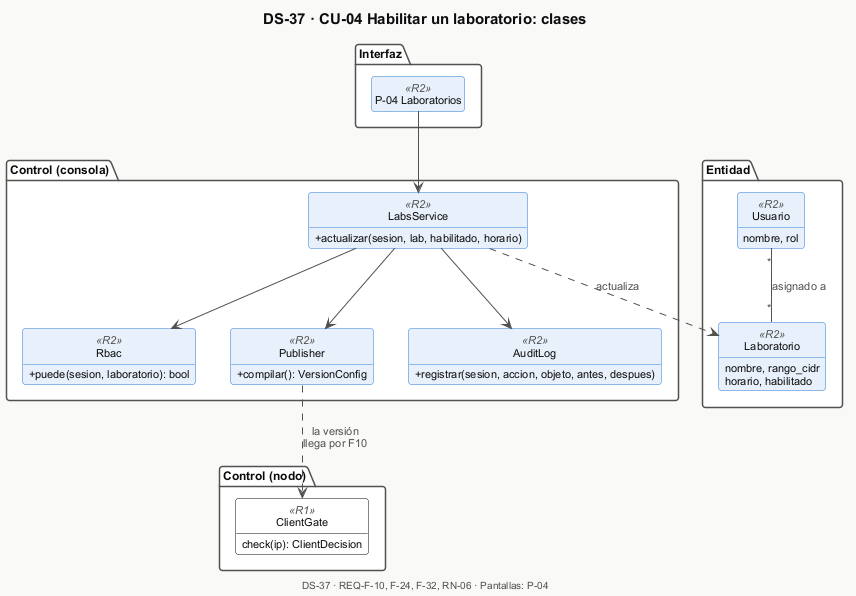

The diagram above was rendered by PlantUML. Its source (embedded in the PNG):
@startuml DS-37-cu04-clases
!include _estilo.iuml
title DS-37 · CU-04 Habilitar un laboratorio: clases
package "Interfaz" {
  class "P-04 Laboratorios" as P04 <<R2>>
}
package "Control (consola)" {
  class LabsService <<R2>> {
    + actualizar(sesion, lab, habilitado, horario)
  }
  class Rbac <<R2>> {
    + puede(sesion, laboratorio): bool
  }
  class Publisher <<R2>> {
    + compilar(): VersionConfig
  }
  class AuditLog <<R2>> {
    + registrar(sesion, accion, objeto, antes, despues)
  }
}
package "Control (nodo)" {
  class ClientGate <<R1>> {
    check(ip): ClientDecision
  }
}
package "Entidad" {
  class Laboratorio <<R2>> {
    nombre, rango_cidr
    horario, habilitado
  }
  class Usuario <<R2>> {
    nombre, rol
  }
}
P04 --> LabsService
LabsService --> Rbac
LabsService --> Publisher
LabsService --> AuditLog
LabsService ..> Laboratorio : actualiza
Usuario "*" -- "*" Laboratorio : asignado a
Publisher ..> ClientGate : la versión\nllega por F10

$pie_cu("DS-37", "REQ-F-10, F-24, F-32, RN-06", "P-04")
@enduml